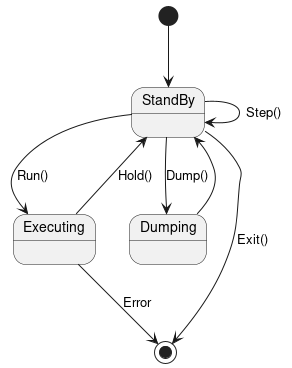

The diagram above was rendered by PlantUML. Its source (embedded in the PNG):
@startuml

[*] --> StandBy

StandBy --> StandBy : Step()
StandBy --> Executing : Run()
StandBy --> Dumping : Dump()

Executing --> StandBy : Hold()

Dumping --> StandBy

Executing --> [*] : Error
StandBy --> [*] : Exit()

@enduml